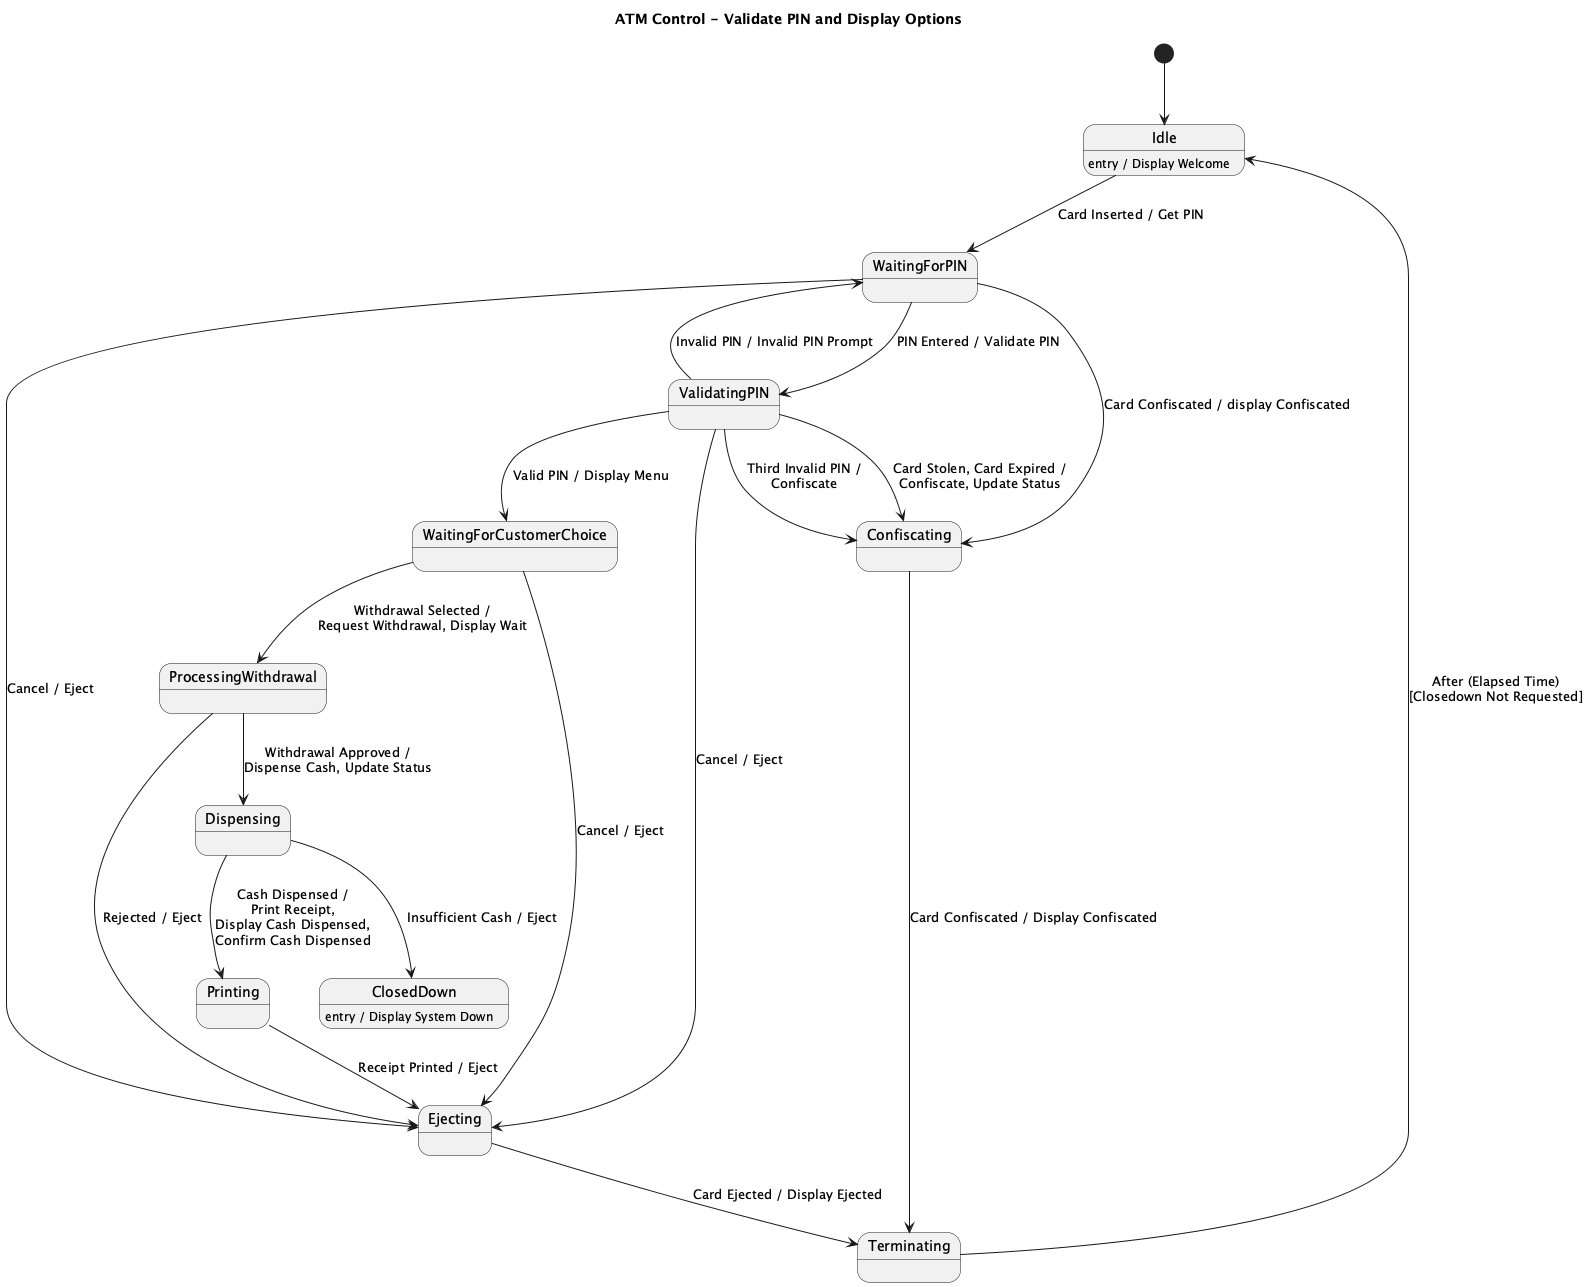

The diagram above was rendered by PlantUML. Its source (embedded in the PNG):
@startuml
title ATM Control - Validate PIN and Display Options

[*] --> Idle

state Idle
state WaitingForPIN
state ValidatingPIN
state WaitingForCustomerChoice
state ProcessingWithdrawal
state Dispensing
state Printing
state Ejecting
state Confiscating
state Terminating
state ClosedDown

Idle : entry / Display Welcome
ClosedDown : entry / Display System Down

Idle --> WaitingForPIN : Card Inserted / Get PIN

WaitingForPIN --> ValidatingPIN : PIN Entered / Validate PIN
WaitingForPIN --> Confiscating : Card Confiscated / display Confiscated
ValidatingPIN --> WaitingForPIN : Invalid PIN / Invalid PIN Prompt

ValidatingPIN --> Confiscating : Card Stolen, Card Expired /\nConfiscate, Update Status
ValidatingPIN --> Confiscating : Third Invalid PIN /\nConfiscate

ValidatingPIN --> WaitingForCustomerChoice : Valid PIN / Display Menu

WaitingForPIN --> Ejecting : Cancel / Eject
WaitingForCustomerChoice --> Ejecting : Cancel / Eject
ValidatingPIN --> Ejecting : Cancel / Eject

WaitingForCustomerChoice --> ProcessingWithdrawal : Withdrawal Selected /\nRequest Withdrawal, Display Wait

ProcessingWithdrawal --> Dispensing : Withdrawal Approved /\nDispense Cash, Update Status
ProcessingWithdrawal --> Ejecting : Rejected / Eject

Dispensing --> Printing : Cash Dispensed /\nPrint Receipt,\nDisplay Cash Dispensed,\nConfirm Cash Dispensed
Dispensing --> ClosedDown : Insufficient Cash / Eject

Printing --> Ejecting : Receipt Printed / Eject

Ejecting --> Terminating : Card Ejected / Display Ejected
Confiscating --> Terminating : Card Confiscated / Display Confiscated

Terminating --> Idle : After (Elapsed Time)\n[Closedown Not Requested]

@enduml